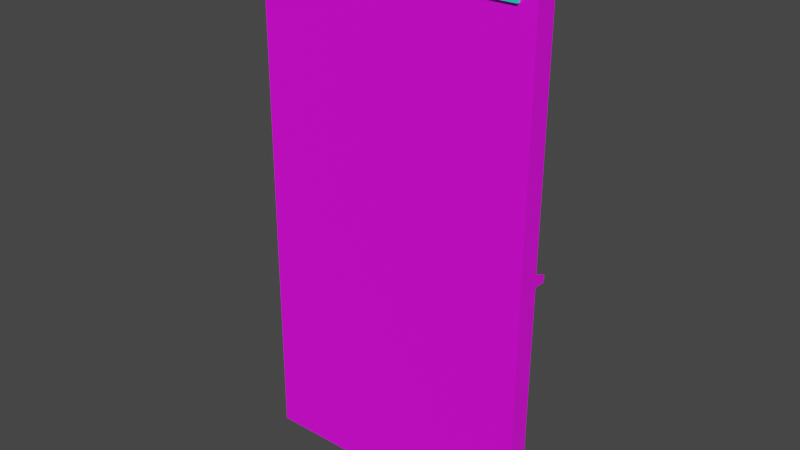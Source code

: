 # Source: MRTStationEmergencyDoor.blend  (saved by Blender 3.4.6; exported with 4.5.12 LTS)
import bpy
from mathutils import Matrix  # noqa: F401  (used for matrix-valued properties, if any)

bpy.ops.wm.read_factory_settings(use_empty=True)
scene = bpy.context.scene
scene.name = 'Scene'

# ---- collections
col_collection = bpy.data.collections.new('Collection'); scene.collection.children.link(col_collection)

# ---- images (referenced by path relative to the original .blend; pixels are not part of the script)
import os
ASSET_DIR = os.environ.get("B2B_ASSET_DIR", "")  # directory of the original .blend (textures are referenced by path, not embedded)
HERE = os.path.dirname(os.path.abspath(__file__))  # packed textures are extracted next to this script under _unpacked/

def load_image(name, relpath, width, height, colorspace="sRGB"):
    """Load a texture the original file referenced (path relative to the .blend, or extracted next to this script)."""
    p = next((c for c in (os.path.join(HERE, relpath), os.path.join(ASSET_DIR, relpath)) if relpath and os.path.exists(c)), "")
    if p:
        img = bpy.data.images.load(p, check_existing=True)
        img.name = name
    else:  # same state as the original file: an image datablock whose file is absent (Cycles renders it pink)
        img = bpy.data.images.new(name, width, height)
        img.source = "FILE"
        img.filepath = "//" + (relpath or name)
    img.colorspace_settings.name = colorspace
    return img
img_colorpalete_duel_32x_png = load_image('colorPalete_duel-32x.png', 'Colors/colorPalete_duel-32x.png', 1024, 1024, 'sRGB')

# ---- materials (node trees are filled in below, after node groups)
mat_materialmap = bpy.data.materials.new('MaterialMap')
mat_materialmap.alpha_threshold = 0.0
mat_materialmap.use_transparent_shadow = False
mat_materialmap.roughness = 0.5
mat_materialmap.line_color = (0.0, 0.0, 0.0, 1.0)
mat_materialglowpress = bpy.data.materials.new('MaterialGlowPress')
mat_materialglowpress.use_transparent_shadow = False

# ---- material node trees
mat_materialmap.use_nodes = True; mat_materialmap.node_tree.nodes.clear()
_N = mat_materialmap.node_tree.nodes; _L = mat_materialmap.node_tree.links
n0 = _N.new('ShaderNodeOutputMaterial'); n0.name = 'Material Output'; n0.location = (300, 300)
n1 = _N.new('ShaderNodeBsdfPrincipled'); n1.name = 'Principled BSDF'; n1.location = (10, 300)
n1.distribution = 'GGX'
n1.subsurface_method = 'RANDOM_WALK_SKIN'
n1.inputs[3].default_value = 1.45
n1.inputs[27].default_value = (0.0, 0.0, 0.0, 1.0)
n1.inputs[28].default_value = 1.0
n2 = _N.new('ShaderNodeTexImage'); n2.name = 'Image Texture'; n2.location = (-446, 282)
n2.image = img_colorpalete_duel_32x_png
_L.new(n1.outputs[0], n0.inputs[0])
_L.new(n2.outputs[0], n1.inputs[0])
n0.is_active_output = True
mat_materialglowpress.use_nodes = True; mat_materialglowpress.node_tree.nodes.clear()
_N = mat_materialglowpress.node_tree.nodes; _L = mat_materialglowpress.node_tree.links
n0 = _N.new('ShaderNodeBsdfPrincipled'); n0.name = 'Principled BSDF'; n0.location = (10, 300)
n0.distribution = 'GGX'
n0.subsurface_method = 'RANDOM_WALK_SKIN'
n0.inputs[0].default_value = (0.01814, 0.8, 0.7108, 1.0)
n0.inputs[3].default_value = 1.45
n0.inputs[27].default_value = (0.0, 0.0, 0.0, 1.0)
n0.inputs[28].default_value = 1.0
n1 = _N.new('ShaderNodeOutputMaterial'); n1.name = 'Material Output'; n1.location = (300, 300)
_L.new(n0.outputs[0], n1.inputs[0])
n1.is_active_output = True

# ---- world
world_world = bpy.data.worlds.new('World'); scene.world = world_world
world_world.use_nodes = True; world_world.node_tree.nodes.clear()
_N = world_world.node_tree.nodes; _L = world_world.node_tree.links
n0 = _N.new('ShaderNodeOutputWorld'); n0.name = 'World Output'; n0.location = (300, 300)
n1 = _N.new('ShaderNodeBackground'); n1.name = 'Background'; n1.location = (10, 300)
n1.inputs[0].default_value = (0.05088, 0.05088, 0.05088, 1.0)
_L.new(n1.outputs[0], n0.inputs[0])
n0.is_active_output = True
world_world.color = (0.05088, 0.05088, 0.05088)
world_world.use_sun_shadow = False
world_world.sun_shadow_jitter_overblur = 0.0

# ---- meshes
me_plane_008 = bpy.data.meshes.new('Plane.008')
me_plane_008.from_pydata([(-0.02998, 0.00581, 0.926), (-0.004306, -0.00564, -0.9034), (-0.004307, -0.08016, -0.9031), (-0.05936, -0.06889, 0.8964), (-0.9773, -0.08016, -0.9031), (-0.9223, -0.06889, 0.8906), (-0.9773, -0.00564, -0.9034), (-0.9516, 0.00581, 0.9198), (-0.02998, 0.004892, 0.779), (-0.05936, -0.06944, 0.8087), (-0.9223, -0.06944, 0.8035), (-0.9516, 0.004892, 0.7735), (-0.9773, -0.06854, 0.9457), (-0.004307, -0.06854, 0.9523), (-0.004307, -0.06979, 0.7535), (-0.9773, -0.06979, 0.7476), (-0.9223, -0.0799, 0.8906), (-0.05936, -0.0799, 0.8964), (-0.05936, -0.08044, 0.8088), (-0.9223, -0.08044, 0.8036), (-0.9773, 0.005972, 0.9455), (-0.004306, 0.005972, 0.9521), (-0.004306, 0.00473, 0.7532), (-0.9773, 0.00473, 0.7474), (-0.9516, 0.02055, 0.9197), (-0.02998, 0.02055, 0.9259), (-0.02998, 0.01963, 0.7789), (-0.9516, 0.01963, 0.7734), (-0.03211, -9.918e-05, -0.01586), (-0.004307, -0.07467, -0.02468), (-0.9773, -0.07467, -0.02777), (-0.9495, -9.918e-05, -0.0189), (-0.03211, -5.722e-05, -0.009105), (-0.004307, -0.07452, 0.0002317), (-0.9773, -0.07452, -0.00295), (-0.9495, -5.722e-05, -0.01223), (-0.004306, 0.0, 0.0), (-0.004306, -0.0001564, -0.02491), (-0.9773, 0.0, -0.003182), (-0.9773, -0.0001564, -0.02801), (-0.004306, 0.02474, -0.0001554), (-0.004306, 0.02458, -0.02507), (-0.9773, 0.02474, -0.003337), (-0.9773, 0.02458, -0.02816), (-0.03211, 0.02468, -0.00926), (-0.03211, 0.02464, -0.01602), (-0.9495, 0.02468, -0.01238), (-0.9495, 0.02464, -0.01906), (-0.004306, 0.04328, -0.0002718), (-0.004306, 0.04313, -0.02518), (-0.9773, 0.04328, -0.003454), (-0.9773, 0.04313, -0.02828), (-0.03211, 0.04323, -0.009377), (-0.03211, 0.04318, -0.01614), (-0.9495, 0.04323, -0.0125), (-0.9495, 0.04318, -0.01917)], [], [(37, 1, 6, 39), (29, 30, 4, 2), (15, 12, 20, 23), (21, 20, 12, 13), (22, 21, 13, 14), (1, 2, 4, 6), (36, 22, 14, 33), (34, 15, 23, 38), (5, 10, 19, 16), (11, 7, 24, 27), (5, 3, 13, 12), (3, 9, 14, 13), (10, 5, 12, 15), (9, 10, 15, 14), (17, 16, 19, 18), (3, 5, 16, 17), (10, 9, 18, 19), (9, 3, 17, 18), (0, 7, 20, 21), (8, 0, 21, 22), (7, 11, 23, 20), (11, 8, 22, 23), (25, 26, 27, 24), (7, 0, 25, 24), (8, 11, 27, 26), (0, 8, 26, 25), (4, 30, 39, 6), (1, 37, 29, 2), (33, 34, 30, 29), (32, 28, 31, 35), (22, 36, 38, 23), (14, 15, 34, 33), (30, 34, 38, 39), (37, 36, 33, 29), (36, 37, 41, 40), (38, 35, 46, 42), (31, 28, 37, 39), (32, 35, 38, 36), (47, 43, 51, 55), (40, 41, 49, 48), (37, 28, 45, 41), (28, 32, 44, 45), (39, 38, 42, 43), (31, 39, 43, 47), (32, 36, 40, 44), (35, 31, 47, 46), (53, 52, 48, 49), (54, 55, 51, 50), (44, 40, 48, 52), (44, 52, 54, 46), (43, 42, 50, 51), (42, 46, 54, 50), (41, 45, 53, 49), (45, 44, 46, 47), (55, 53, 45, 47), (53, 55, 54, 52)])
me_plane_008.polygons.foreach_set('material_index', [0, 0, 0, 0, 0, 0, 0, 0, 1, 1, 0, 0, 0, 0, 1, 1, 1, 1, 0, 0, 0, 0, 1, 1, 1, 1, 0, 0, 0, 0, 0, 0, 0, 0, 0, 0, 0, 0, 0, 0, 0, 0, 0, 0, 0, 0, 0, 0, 0, 0, 0, 0, 0, 0, 0, 0])
_uv = me_plane_008.uv_layers.new(name='UVMap')
_uv.uv.foreach_set('vector', [0.135, 0.4466, 0.135, 0.4466, 0.135, 0.4466, 0.135, 0.4466, 0.135, 0.4388, 0.135, 0.4388, 0.135, 0.4388, 0.135, 0.4388, 0.135, 0.4388, 0.135, 0.4388, 0.135, 0.4388, 0.135, 0.4388, 0.135, 0.4388, 0.135, 0.4388, 0.135, 0.4388, 0.135, 0.4388, 0.135, 0.4388, 0.135, 0.4388, 0.135, 0.4388, 0.135, 0.4388, 0.135, 0.4388, 0.135, 0.4388, 0.135, 0.4388, 0.135, 0.4388, 0.135, 0.4388, 0.135, 0.4388, 0.135, 0.4388, 0.135, 0.4388, 0.135, 0.4388, 0.135, 0.4388, 0.135, 0.4388, 0.135, 0.4388, 0.135, 0.4388, 0.135, 0.4388, 0.135, 0.4388, 0.135, 0.4388, 0.135, 0.4388, 0.135, 0.4388, 0.135, 0.4388, 0.135, 0.4388, 0.135, 0.4388, 0.135, 0.4388, 0.135, 0.4388, 0.135, 0.4388, 0.135, 0.4388, 0.135, 0.4388, 0.135, 0.4388, 0.135, 0.4388, 0.135, 0.4388, 0.135, 0.4388, 0.135, 0.4388, 0.135, 0.4388, 0.135, 0.4388, 0.135, 0.4388, 0.135, 0.4388, 0.135, 0.4388, 0.135, 0.4388, 0.135, 0.4388, 0.135, 0.4388, 0.135, 0.4388, 0.135, 0.4388, 0.135, 0.4388, 0.135, 0.4388, 0.135, 0.4388, 0.135, 0.4388, 0.135, 0.4388, 0.135, 0.4388, 0.135, 0.4388, 0.135, 0.4388, 0.135, 0.4388, 0.135, 0.4388, 0.135, 0.4388, 0.135, 0.4466, 0.135, 0.4466, 0.135, 0.4466, 0.135, 0.4466, 0.135, 0.4466, 0.135, 0.4466, 0.135, 0.4466, 0.135, 0.4466, 0.135, 0.4466, 0.135, 0.4466, 0.135, 0.4466, 0.135, 0.4466, 0.135, 0.4466, 0.135, 0.4466, 0.135, 0.4466, 0.135, 0.4466, 0.135, 0.4388, 0.135, 0.4388, 0.135, 0.4388, 0.135, 0.4388, 0.135, 0.4388, 0.135, 0.4388, 0.135, 0.4388, 0.135, 0.4388, 0.135, 0.4388, 0.135, 0.4388, 0.135, 0.4388, 0.135, 0.4388, 0.135, 0.4388, 0.135, 0.4388, 0.135, 0.4388, 0.135, 0.4388, 0.135, 0.4388, 0.135, 0.4388, 0.135, 0.4388, 0.135, 0.4388, 0.135, 0.4388, 0.135, 0.4388, 0.135, 0.4388, 0.135, 0.4388, 0.135, 0.4388, 0.135, 0.4388, 0.135, 0.4388, 0.135, 0.4388, 0.135, 0.4388, 0.135, 0.4388, 0.135, 0.4388, 0.135, 0.4388, 0.135, 0.4466, 0.135, 0.4466, 0.135, 0.4466, 0.135, 0.4466, 0.135, 0.4388, 0.135, 0.4388, 0.135, 0.4388, 0.135, 0.4388, 0.135, 0.4388, 0.135, 0.4388, 0.135, 0.4388, 0.135, 0.4388, 0.135, 0.4388, 0.135, 0.4388, 0.135, 0.4388, 0.135, 0.4388, 0.135, 0.4672, 0.135, 0.4672, 0.135, 0.4672, 0.135, 0.4672, 0.135, 0.4672, 0.135, 0.4672, 0.135, 0.4672, 0.135, 0.4672, 0.135, 0.4388, 0.135, 0.4388, 0.135, 0.4388, 0.135, 0.4388, 0.135, 0.4388, 0.135, 0.4388, 0.135, 0.4388, 0.135, 0.4388, 0.135, 0.4672, 0.135, 0.4672, 0.135, 0.4672, 0.135, 0.4672, 0.135, 0.4672, 0.135, 0.4672, 0.135, 0.4672, 0.135, 0.4672, 0.135, 0.4672, 0.135, 0.4672, 0.135, 0.4672, 0.135, 0.4672, 0.135, 0.4672, 0.135, 0.4672, 0.135, 0.4672, 0.135, 0.4672, 0.135, 0.4672, 0.135, 0.4672, 0.135, 0.4672, 0.135, 0.4672, 0.135, 0.4672, 0.135, 0.4672, 0.135, 0.4672, 0.135, 0.4672, 0.135, 0.4672, 0.135, 0.4672, 0.135, 0.4672, 0.135, 0.4672, 0.135, 0.4672, 0.135, 0.4672, 0.135, 0.4672, 0.135, 0.4672, 0.135, 0.4672, 0.135, 0.4672, 0.135, 0.4672, 0.135, 0.4672, 0.135, 0.4672, 0.135, 0.4672, 0.135, 0.4672, 0.135, 0.4672, 0.135, 0.4672, 0.135, 0.4672, 0.135, 0.4672, 0.135, 0.4672, 0.135, 0.4672, 0.135, 0.4672, 0.135, 0.4672, 0.135, 0.4672, 0.135, 0.4672, 0.135, 0.4672, 0.135, 0.4672, 0.135, 0.4672, 0.135, 0.4672, 0.135, 0.4672, 0.135, 0.4672, 0.135, 0.4672, 0.135, 0.4672, 0.135, 0.4672, 0.135, 0.4672, 0.135, 0.4672, 0.135, 0.4672, 0.135, 0.4672, 0.135, 0.4672, 0.135, 0.4672, 0.135, 0.4672, 0.135, 0.4672, 0.135, 0.4672, 0.135, 0.4672, 0.135, 0.4672, 0.135, 0.4672, 0.135, 0.4672, 0.135, 0.4672])
me_plane_008.materials.append(mat_materialmap)
me_plane_008.materials.append(mat_materialglowpress)
me_plane_008.update()

# ---- objects
ob_mrtstationemergencydoor = bpy.data.objects.new('MRTStationEmergencyDoor', me_plane_008)

# ---- transforms, parenting, visibility, modifiers, constraints
ob_mrtstationemergencydoor.location = (0.0, 0.0, 0.9043)

# ---- collection membership
col_collection.objects.link(ob_mrtstationemergencydoor)

# ---- scene / render settings (as saved in the file)
scene.frame_start = 1; scene.frame_end = 15; scene.frame_set(1)
scene.render.engine = 'BLENDER_EEVEE_NEXT'
scene.cycles.sampling_pattern = 'TABULATED_SOBOL'
scene.cycles.use_light_tree = False
scene.view_settings.view_transform = 'Filmic'
bpy.context.view_layer.update()

# ---- added for rendering (the .blend has no active camera and no usable light): camera, sun
cam_auto = bpy.data.cameras.new('AutoCamera')
cam_auto.lens = 50.0
cam_auto.sensor_width = 36.0
cam_auto.clip_end = 1000.0
ob_auto_camera = bpy.data.objects.new('AutoCamera', cam_auto)
scene.collection.objects.link(ob_auto_camera)
ob_auto_camera.location = (1.45115, -2.34894, 2.48231)
ob_auto_camera.rotation_euler = (1.09748, -7.21219e-08, 0.694738)
scene.camera = ob_auto_camera
light_auto_sun = bpy.data.lights.new('AutoSun', 'SUN')
light_auto_sun.energy = 3.0
light_auto_sun.angle = 0.0523599
ob_auto_sun = bpy.data.objects.new('AutoSun', light_auto_sun)
scene.collection.objects.link(ob_auto_sun)
ob_auto_sun.rotation_euler = (0.872665, 0.174533, 0.523599)
bpy.context.view_layer.update()
